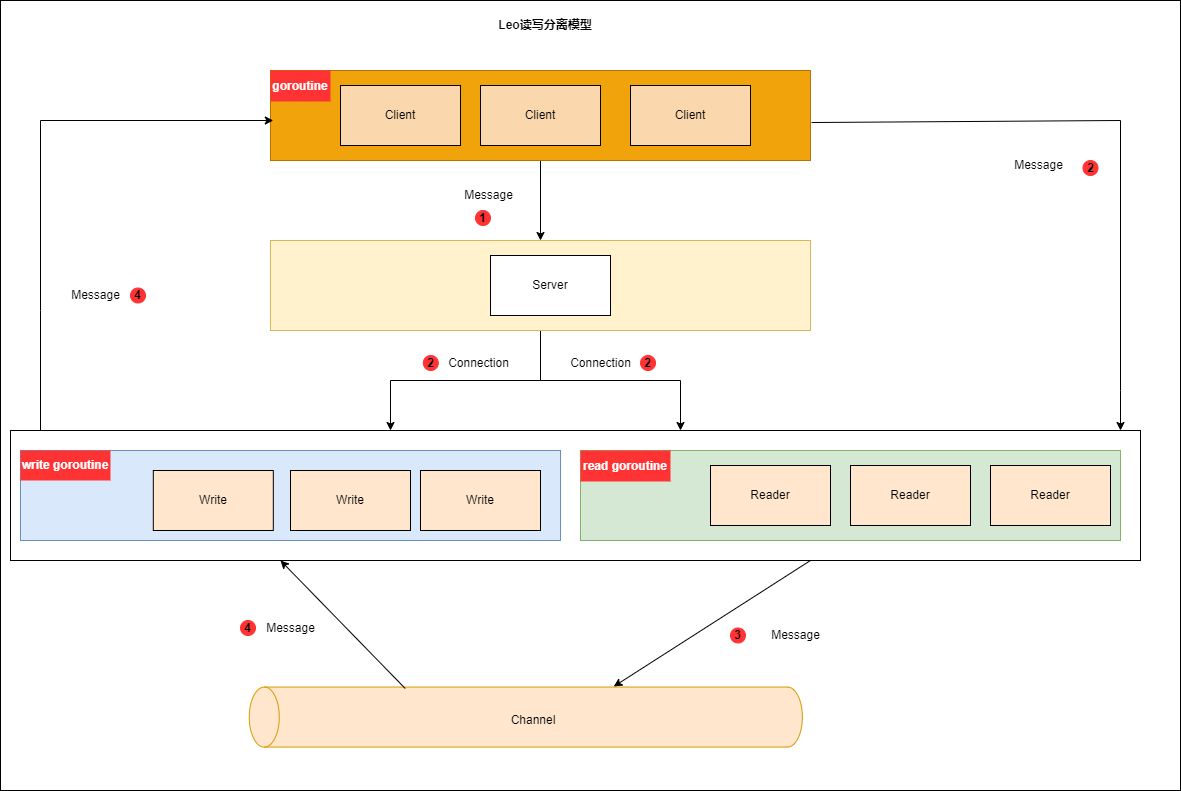

The diagram above was exported from draw.io. Its source (the exported page's mxGraphModel, read from the mxfile embedded in the PNG):
<mxGraphModel dx="2622" dy="857" grid="1" gridSize="10" guides="1" tooltips="1" connect="1" arrows="1" fold="1" page="1" pageScale="1" pageWidth="1200" pageHeight="1920" math="0" shadow="0">
  <root>
    <mxCell id="0" />
    <mxCell id="1" parent="0" />
    <mxCell id="G6POg2v64NYGT5dFFh9Y-13" value="" style="rounded=0;whiteSpace=wrap;html=1;shadow=0;glass=0;labelBackgroundColor=none;labelBorderColor=none;sketch=0;fillStyle=auto;strokeColor=#000000;strokeWidth=1;fillColor=none;gradientColor=none;" parent="1" vertex="1">
      <mxGeometry x="908.66" y="490" width="270" height="180" as="geometry" />
    </mxCell>
    <mxCell id="G6POg2v64NYGT5dFFh9Y-14" value="" style="shape=cylinder3;whiteSpace=wrap;html=1;boundedLbl=1;backgroundOutline=1;size=15;rounded=0;shadow=0;glass=0;labelBackgroundColor=none;labelBorderColor=none;sketch=0;fillStyle=auto;strokeColor=#000000;strokeWidth=1;fillColor=none;gradientColor=none;rotation=90;" parent="1" vertex="1">
      <mxGeometry x="700" y="490" width="48.34" height="214.33" as="geometry" />
    </mxCell>
    <mxCell id="G6POg2v64NYGT5dFFh9Y-17" value="KuberAPIServer" style="rounded=0;whiteSpace=wrap;html=1;shadow=0;glass=0;labelBackgroundColor=none;labelBorderColor=none;sketch=0;fillStyle=auto;strokeColor=#000000;strokeWidth=1;fillColor=none;gradientColor=none;" parent="1" vertex="1">
      <mxGeometry x="923.66" y="540" width="240" height="30" as="geometry" />
    </mxCell>
    <mxCell id="G6POg2v64NYGT5dFFh9Y-18" value="Private Cluster" style="text;html=1;align=center;verticalAlign=middle;resizable=0;points=[];autosize=1;strokeColor=none;fillColor=none;" parent="1" vertex="1">
      <mxGeometry x="988.66" y="500" width="100" height="30" as="geometry" />
    </mxCell>
    <mxCell id="G6POg2v64NYGT5dFFh9Y-19" value="Agent" style="rounded=0;whiteSpace=wrap;html=1;shadow=0;glass=0;labelBackgroundColor=none;labelBorderColor=none;sketch=0;fillStyle=auto;strokeColor=#000000;strokeWidth=1;fillColor=none;gradientColor=none;" parent="1" vertex="1">
      <mxGeometry x="923.66" y="600" width="240" height="60" as="geometry" />
    </mxCell>
    <mxCell id="G6POg2v64NYGT5dFFh9Y-20" value="" style="endArrow=classic;html=1;rounded=0;entryX=0.5;entryY=0;entryDx=0;entryDy=0;" parent="1" target="G6POg2v64NYGT5dFFh9Y-19" edge="1">
      <mxGeometry width="50" height="50" relative="1" as="geometry">
        <mxPoint x="1043.66" y="570" as="sourcePoint" />
        <mxPoint x="1093.66" y="520" as="targetPoint" />
      </mxGeometry>
    </mxCell>
    <mxCell id="G6POg2v64NYGT5dFFh9Y-21" value="" style="rounded=0;whiteSpace=wrap;html=1;shadow=0;glass=0;labelBackgroundColor=none;labelBorderColor=none;sketch=0;fillStyle=auto;strokeColor=#000000;strokeWidth=1;fillColor=none;gradientColor=none;" parent="1" vertex="1">
      <mxGeometry x="280" y="500" width="270" height="180" as="geometry" />
    </mxCell>
    <mxCell id="G6POg2v64NYGT5dFFh9Y-22" value="KuberAPIServer" style="rounded=0;whiteSpace=wrap;html=1;shadow=0;glass=0;labelBackgroundColor=none;labelBorderColor=none;sketch=0;fillStyle=auto;strokeColor=#000000;strokeWidth=1;fillColor=none;gradientColor=none;" parent="1" vertex="1">
      <mxGeometry x="295" y="550" width="240" height="30" as="geometry" />
    </mxCell>
    <mxCell id="G6POg2v64NYGT5dFFh9Y-23" value="Cloud Cluster" style="text;html=1;align=center;verticalAlign=middle;resizable=0;points=[];autosize=1;strokeColor=none;fillColor=none;" parent="1" vertex="1">
      <mxGeometry x="360" y="510" width="100" height="30" as="geometry" />
    </mxCell>
    <mxCell id="G6POg2v64NYGT5dFFh9Y-24" value="Proxy" style="rounded=0;whiteSpace=wrap;html=1;shadow=0;glass=0;labelBackgroundColor=none;labelBorderColor=none;sketch=0;fillStyle=auto;strokeColor=#000000;strokeWidth=1;fillColor=none;gradientColor=none;" parent="1" vertex="1">
      <mxGeometry x="295" y="610" width="240" height="60" as="geometry" />
    </mxCell>
    <mxCell id="G6POg2v64NYGT5dFFh9Y-25" value="" style="endArrow=classic;html=1;rounded=0;entryX=0.5;entryY=0;entryDx=0;entryDy=0;" parent="1" target="G6POg2v64NYGT5dFFh9Y-24" edge="1">
      <mxGeometry width="50" height="50" relative="1" as="geometry">
        <mxPoint x="415" y="580" as="sourcePoint" />
        <mxPoint x="465" y="530" as="targetPoint" />
      </mxGeometry>
    </mxCell>
    <mxCell id="G6POg2v64NYGT5dFFh9Y-26" value="ws/tunnel" style="text;html=1;align=center;verticalAlign=middle;resizable=0;points=[];autosize=1;strokeColor=none;fillColor=none;rotation=0;" parent="1" vertex="1">
      <mxGeometry x="683.34" y="582.1600000000001" width="70" height="30" as="geometry" />
    </mxCell>
    <mxCell id="G6POg2v64NYGT5dFFh9Y-30" value="Actor" style="shape=umlActor;verticalLabelPosition=bottom;verticalAlign=top;html=1;outlineConnect=0;rounded=0;shadow=0;glass=0;labelBackgroundColor=none;labelBorderColor=none;sketch=0;fillStyle=auto;strokeColor=#000000;strokeWidth=1;fillColor=none;gradientColor=none;" parent="1" vertex="1">
      <mxGeometry x="40" y="560" width="30" height="60" as="geometry" />
    </mxCell>
    <mxCell id="G6POg2v64NYGT5dFFh9Y-31" value="" style="endArrow=classic;html=1;rounded=0;entryX=-0.024;entryY=0.544;entryDx=0;entryDy=0;entryPerimeter=0;" parent="1" target="G6POg2v64NYGT5dFFh9Y-21" edge="1">
      <mxGeometry width="50" height="50" relative="1" as="geometry">
        <mxPoint x="100" y="598" as="sourcePoint" />
        <mxPoint x="200" y="560" as="targetPoint" />
        <Array as="points" />
      </mxGeometry>
    </mxCell>
    <mxCell id="G6POg2v64NYGT5dFFh9Y-33" value="kubectl/restful api" style="text;html=1;align=center;verticalAlign=middle;resizable=0;points=[];autosize=1;strokeColor=none;fillColor=none;" parent="1" vertex="1">
      <mxGeometry x="110" y="565" width="120" height="30" as="geometry" />
    </mxCell>
    <mxCell id="G6POg2v64NYGT5dFFh9Y-36" value="" style="endArrow=classic;html=1;rounded=0;" parent="1" edge="1">
      <mxGeometry width="50" height="50" relative="1" as="geometry">
        <mxPoint x="550" y="597" as="sourcePoint" />
        <mxPoint x="610" y="597" as="targetPoint" />
      </mxGeometry>
    </mxCell>
    <mxCell id="G6POg2v64NYGT5dFFh9Y-38" value="" style="endArrow=classic;html=1;rounded=0;exitX=0.5;exitY=0;exitDx=0;exitDy=0;exitPerimeter=0;entryX=-0.023;entryY=0.594;entryDx=0;entryDy=0;entryPerimeter=0;" parent="1" source="G6POg2v64NYGT5dFFh9Y-14" target="G6POg2v64NYGT5dFFh9Y-13" edge="1">
      <mxGeometry width="50" height="50" relative="1" as="geometry">
        <mxPoint x="879.995" y="597.165" as="sourcePoint" />
        <mxPoint x="958.66" y="597" as="targetPoint" />
        <Array as="points">
          <mxPoint x="890" y="597" />
        </Array>
      </mxGeometry>
    </mxCell>
    <mxCell id="G6POg2v64NYGT5dFFh9Y-39" value="wire buf" style="text;html=1;align=center;verticalAlign=middle;resizable=0;points=[];autosize=1;strokeColor=none;fillColor=none;" parent="1" vertex="1">
      <mxGeometry x="545" y="565" width="70" height="30" as="geometry" />
    </mxCell>
    <mxCell id="G6POg2v64NYGT5dFFh9Y-40" value="wire buf" style="text;html=1;align=center;verticalAlign=middle;resizable=0;points=[];autosize=1;strokeColor=none;fillColor=none;" parent="1" vertex="1">
      <mxGeometry x="830" y="575" width="70" height="30" as="geometry" />
    </mxCell>
    <mxCell id="G6POg2v64NYGT5dFFh9Y-44" value="" style="rounded=0;whiteSpace=wrap;html=1;shadow=0;glass=0;labelBackgroundColor=none;labelBorderColor=none;sketch=0;fillStyle=auto;strokeColor=#82b366;strokeWidth=1;fillColor=#d5e8d4;" parent="1" vertex="1">
      <mxGeometry x="40" y="870" width="1080" height="300" as="geometry" />
    </mxCell>
    <mxCell id="G6POg2v64NYGT5dFFh9Y-47" value="" style="rounded=0;whiteSpace=wrap;html=1;shadow=0;glass=0;labelBackgroundColor=none;labelBorderColor=none;sketch=0;fillStyle=auto;strokeColor=#000000;strokeWidth=1;fontFamily=Garamond;fontSize=14;fontColor=#FFFFFF;fillColor=default;gradientColor=none;" parent="1" vertex="1">
      <mxGeometry x="80" y="890" width="480" height="140" as="geometry" />
    </mxCell>
    <mxCell id="G6POg2v64NYGT5dFFh9Y-45" value="&lt;font color=&quot;#ffffff&quot; style=&quot;font-size: 14px;&quot; face=&quot;Garamond&quot;&gt;&lt;b style=&quot;&quot;&gt;评委B&lt;/b&gt;&lt;/font&gt;" style="rounded=0;whiteSpace=wrap;html=1;shadow=0;glass=0;labelBackgroundColor=none;labelBorderColor=none;sketch=0;fillStyle=auto;strokeColor=#000000;strokeWidth=1;fillColor=#f0a30a;fontColor=#000000;" parent="1" vertex="1">
      <mxGeometry x="330" y="955" width="200" height="50" as="geometry" />
    </mxCell>
    <mxCell id="G6POg2v64NYGT5dFFh9Y-46" value="&lt;font color=&quot;#ffffff&quot; style=&quot;font-size: 14px;&quot; face=&quot;Garamond&quot;&gt;&lt;b style=&quot;&quot;&gt;评委A&lt;/b&gt;&lt;/font&gt;" style="rounded=0;whiteSpace=wrap;html=1;shadow=0;glass=0;labelBackgroundColor=none;labelBorderColor=none;sketch=0;fillStyle=auto;strokeColor=#000000;strokeWidth=1;fillColor=#f0a30a;fontColor=#000000;" parent="1" vertex="1">
      <mxGeometry x="100" y="955" width="200" height="50" as="geometry" />
    </mxCell>
    <mxCell id="G6POg2v64NYGT5dFFh9Y-48" value="&lt;font color=&quot;#000000&quot;&gt;&lt;b&gt;天际BU&lt;/b&gt;&lt;/font&gt;" style="text;html=1;align=center;verticalAlign=middle;resizable=0;points=[];autosize=1;strokeColor=none;fillColor=none;fontSize=14;fontFamily=Garamond;fontColor=#FFFFFF;" parent="1" vertex="1">
      <mxGeometry x="285" y="901" width="70" height="30" as="geometry" />
    </mxCell>
    <mxCell id="G6POg2v64NYGT5dFFh9Y-49" value="" style="rounded=0;whiteSpace=wrap;html=1;shadow=0;glass=0;labelBackgroundColor=none;labelBorderColor=none;sketch=0;fillStyle=auto;strokeColor=#000000;strokeWidth=1;fontFamily=Garamond;fontSize=14;fontColor=#FFFFFF;fillColor=default;gradientColor=none;" parent="1" vertex="1">
      <mxGeometry x="600" y="890" width="480" height="140" as="geometry" />
    </mxCell>
    <mxCell id="G6POg2v64NYGT5dFFh9Y-50" value="&lt;font color=&quot;#ffffff&quot; style=&quot;font-size: 14px;&quot; face=&quot;Garamond&quot;&gt;&lt;b style=&quot;&quot;&gt;评委D&lt;/b&gt;&lt;/font&gt;" style="rounded=0;whiteSpace=wrap;html=1;shadow=0;glass=0;labelBackgroundColor=none;labelBorderColor=none;sketch=0;fillStyle=auto;strokeColor=#000000;strokeWidth=1;fillColor=#f0a30a;fontColor=#000000;" parent="1" vertex="1">
      <mxGeometry x="850" y="955" width="200" height="50" as="geometry" />
    </mxCell>
    <mxCell id="G6POg2v64NYGT5dFFh9Y-51" value="&lt;font color=&quot;#ffffff&quot; style=&quot;font-size: 14px;&quot; face=&quot;Garamond&quot;&gt;&lt;b style=&quot;&quot;&gt;评委C&lt;/b&gt;&lt;/font&gt;" style="rounded=0;whiteSpace=wrap;html=1;shadow=0;glass=0;labelBackgroundColor=none;labelBorderColor=none;sketch=0;fillStyle=auto;strokeColor=#000000;strokeWidth=1;fillColor=#f0a30a;fontColor=#000000;" parent="1" vertex="1">
      <mxGeometry x="620" y="955" width="200" height="50" as="geometry" />
    </mxCell>
    <mxCell id="G6POg2v64NYGT5dFFh9Y-52" value="&lt;font color=&quot;#000000&quot;&gt;&lt;b&gt;云客BU&lt;/b&gt;&lt;/font&gt;" style="text;html=1;align=center;verticalAlign=middle;resizable=0;points=[];autosize=1;strokeColor=none;fillColor=none;fontSize=14;fontFamily=Garamond;fontColor=#FFFFFF;" parent="1" vertex="1">
      <mxGeometry x="805" y="901" width="70" height="30" as="geometry" />
    </mxCell>
    <mxCell id="G6POg2v64NYGT5dFFh9Y-53" value="" style="rounded=0;whiteSpace=wrap;html=1;shadow=0;glass=0;labelBackgroundColor=none;labelBorderColor=none;sketch=0;fillStyle=auto;strokeColor=#000000;strokeWidth=1;fontFamily=Garamond;fontSize=14;fontColor=#FFFFFF;fillColor=default;gradientColor=none;" parent="1" vertex="1">
      <mxGeometry x="80" y="1070" width="1000" height="60" as="geometry" />
    </mxCell>
    <mxCell id="G6POg2v64NYGT5dFFh9Y-54" value="&lt;font face=&quot;Garamond&quot; color=&quot;#ffffff&quot;&gt;&lt;span style=&quot;font-size: 14px;&quot;&gt;&lt;b&gt;集团认证流程&lt;/b&gt;&lt;/span&gt;&lt;/font&gt;" style="rounded=0;whiteSpace=wrap;html=1;shadow=0;glass=0;labelBackgroundColor=none;labelBorderColor=none;sketch=0;fillStyle=auto;strokeColor=#000000;strokeWidth=1;fillColor=#f0a30a;fontColor=#000000;" parent="1" vertex="1">
      <mxGeometry x="110" y="1085" width="200" height="30" as="geometry" />
    </mxCell>
    <mxCell id="G6POg2v64NYGT5dFFh9Y-55" value="&lt;font face=&quot;Garamond&quot; color=&quot;#ffffff&quot;&gt;&lt;span style=&quot;font-size: 14px;&quot;&gt;&lt;b&gt;HRBP认证流程&lt;/b&gt;&lt;/span&gt;&lt;/font&gt;" style="rounded=0;whiteSpace=wrap;html=1;shadow=0;glass=0;labelBackgroundColor=none;labelBorderColor=none;sketch=0;fillStyle=auto;strokeColor=#000000;strokeWidth=1;fillColor=#f0a30a;fontColor=#000000;" parent="1" vertex="1">
      <mxGeometry x="810" y="1085" width="200" height="30" as="geometry" />
    </mxCell>
    <mxCell id="G6POg2v64NYGT5dFFh9Y-56" value="&lt;font face=&quot;Garamond&quot; color=&quot;#ffffff&quot;&gt;&lt;span style=&quot;font-size: 14px;&quot;&gt;&lt;b&gt;第三方认证流程&lt;/b&gt;&lt;/span&gt;&lt;/font&gt;" style="rounded=0;whiteSpace=wrap;html=1;shadow=0;glass=0;labelBackgroundColor=none;labelBorderColor=none;sketch=0;fillStyle=auto;strokeColor=#000000;strokeWidth=1;fillColor=#f0a30a;fontColor=#000000;" parent="1" vertex="1">
      <mxGeometry x="450" y="1085" width="200" height="30" as="geometry" />
    </mxCell>
    <mxCell id="G6POg2v64NYGT5dFFh9Y-58" value="" style="shape=flexArrow;endArrow=classic;startArrow=classic;html=1;rounded=0;fontFamily=Garamond;fontSize=14;fontColor=#000000;fillColor=#e51400;strokeColor=#B20000;" parent="1" edge="1">
      <mxGeometry width="100" height="100" relative="1" as="geometry">
        <mxPoint x="209.5" y="1070" as="sourcePoint" />
        <mxPoint x="209.5" y="1020" as="targetPoint" />
      </mxGeometry>
    </mxCell>
    <mxCell id="G6POg2v64NYGT5dFFh9Y-60" value="" style="shape=flexArrow;endArrow=classic;startArrow=classic;html=1;rounded=0;fontFamily=Garamond;fontSize=14;fontColor=#000000;fillColor=#e51400;strokeColor=#B20000;" parent="1" edge="1">
      <mxGeometry width="100" height="100" relative="1" as="geometry">
        <mxPoint x="549.5" y="1080" as="sourcePoint" />
        <mxPoint x="549.5" y="1030" as="targetPoint" />
      </mxGeometry>
    </mxCell>
    <mxCell id="G6POg2v64NYGT5dFFh9Y-61" value="" style="shape=flexArrow;endArrow=classic;startArrow=classic;html=1;rounded=0;fontFamily=Garamond;fontSize=14;fontColor=#000000;fillColor=#e51400;strokeColor=#B20000;" parent="1" edge="1">
      <mxGeometry width="100" height="100" relative="1" as="geometry">
        <mxPoint x="940" y="1070" as="sourcePoint" />
        <mxPoint x="940" y="1020" as="targetPoint" />
      </mxGeometry>
    </mxCell>
    <mxCell id="G6POg2v64NYGT5dFFh9Y-62" value="" style="rounded=0;whiteSpace=wrap;html=1;shadow=0;glass=0;labelBackgroundColor=none;labelBorderColor=none;sketch=0;fillStyle=auto;strokeColor=#000000;strokeWidth=1;fontFamily=Garamond;fontSize=14;fontColor=#000000;fillColor=none;gradientColor=none;" parent="1" vertex="1">
      <mxGeometry x="-10" y="360" width="1250" height="410" as="geometry" />
    </mxCell>
    <mxCell id="G6POg2v64NYGT5dFFh9Y-63" value="" style="shape=flexArrow;endArrow=classic;startArrow=classic;html=1;rounded=0;fontFamily=Garamond;fontSize=14;fontColor=#000000;fillColor=#e51400;strokeColor=#B20000;" parent="1" edge="1">
      <mxGeometry width="100" height="100" relative="1" as="geometry">
        <mxPoint x="570" y="860" as="sourcePoint" />
        <mxPoint x="570" y="780" as="targetPoint" />
      </mxGeometry>
    </mxCell>
    <mxCell id="G6POg2v64NYGT5dFFh9Y-64" value="&lt;font style=&quot;font-size: 14px;&quot;&gt;&lt;b&gt;集团认证基本操作&lt;/b&gt;&lt;/font&gt;" style="text;html=1;align=center;verticalAlign=middle;resizable=0;points=[];autosize=1;strokeColor=none;fillColor=none;fontSize=14;fontFamily=Garamond;fontColor=#000000;" parent="1" vertex="1">
      <mxGeometry x="570" y="805" width="140" height="30" as="geometry" />
    </mxCell>
    <mxCell id="G6POg2v64NYGT5dFFh9Y-65" value="&lt;font style=&quot;font-size: 10px;&quot;&gt;1&lt;/font&gt;" style="ellipse;whiteSpace=wrap;html=1;rounded=0;shadow=0;glass=0;labelBackgroundColor=none;labelBorderColor=none;sketch=0;fillStyle=auto;strokeColor=#B20000;strokeWidth=1;fontFamily=Garamond;fontSize=14;fontColor=#000000;fillColor=#e51400;" parent="1" vertex="1">
      <mxGeometry x="230" y="575" width="10" height="10" as="geometry" />
    </mxCell>
    <mxCell id="G6POg2v64NYGT5dFFh9Y-82" value="&lt;span style=&quot;font-size: 10px;&quot;&gt;2&lt;/span&gt;" style="ellipse;whiteSpace=wrap;html=1;rounded=0;shadow=0;glass=0;labelBackgroundColor=none;labelBorderColor=none;sketch=0;fillStyle=auto;strokeColor=#B20000;strokeWidth=1;fontFamily=Garamond;fontSize=14;fontColor=#000000;fillColor=#e51400;" parent="1" vertex="1">
      <mxGeometry x="575" y="560" width="10" height="10" as="geometry" />
    </mxCell>
    <mxCell id="G6POg2v64NYGT5dFFh9Y-83" value="&lt;span style=&quot;font-size: 10px;&quot;&gt;3&lt;/span&gt;" style="ellipse;whiteSpace=wrap;html=1;rounded=0;shadow=0;glass=0;labelBackgroundColor=none;labelBorderColor=none;sketch=0;fillStyle=auto;strokeColor=#B20000;strokeWidth=1;fontFamily=Garamond;fontSize=14;fontColor=#000000;fillColor=#e51400;" parent="1" vertex="1">
      <mxGeometry x="860" y="570" width="10" height="10" as="geometry" />
    </mxCell>
    <mxCell id="4X-7RsnbfX7jZsU_2N2P-1" value="" style="sketch=0;html=1;dashed=0;whitespace=wrap;fillColor=#2875E2;strokeColor=#ffffff;points=[[0.005,0.63,0],[0.1,0.2,0],[0.9,0.2,0],[0.5,0,0],[0.995,0.63,0],[0.72,0.99,0],[0.5,1,0],[0.28,0.99,0]];shape=mxgraph.kubernetes.icon;prIcon=pod" parent="1" vertex="1">
      <mxGeometry x="973" y="605" width="50" height="48" as="geometry" />
    </mxCell>
    <mxCell id="4X-7RsnbfX7jZsU_2N2P-2" value="" style="sketch=0;html=1;dashed=0;whitespace=wrap;fillColor=#2875E2;strokeColor=#ffffff;points=[[0.005,0.63,0],[0.1,0.2,0],[0.9,0.2,0],[0.5,0,0],[0.995,0.63,0],[0.72,0.99,0],[0.5,1,0],[0.28,0.99,0]];shape=mxgraph.kubernetes.icon;prIcon=pod" parent="1" vertex="1">
      <mxGeometry x="342" y="615" width="50" height="48" as="geometry" />
    </mxCell>
  </root>
</mxGraphModel>